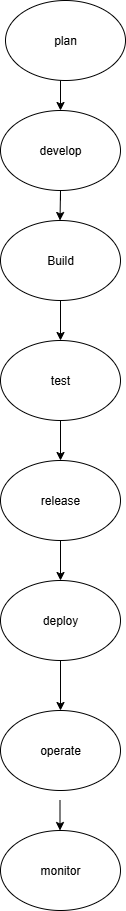

The diagram above was exported from draw.io. Its source (the exported page's mxGraphModel, read from the mxfile embedded in the PNG):
<mxGraphModel dx="2084" dy="1054" grid="1" gridSize="10" guides="1" tooltips="1" connect="1" arrows="1" fold="1" page="1" pageScale="1" pageWidth="850" pageHeight="1100" math="0" shadow="0">
  <root>
    <mxCell id="0" />
    <mxCell id="1" parent="0" />
    <mxCell id="efFfDCUhWCSmtPEUnbz3-2" value="plan" style="ellipse;whiteSpace=wrap;html=1;" vertex="1" parent="1">
      <mxGeometry x="365" y="80" width="120" height="80" as="geometry" />
    </mxCell>
    <mxCell id="efFfDCUhWCSmtPEUnbz3-5" value="" style="endArrow=classic;html=1;rounded=0;" edge="1" parent="1">
      <mxGeometry width="50" height="50" relative="1" as="geometry">
        <mxPoint x="420" y="160" as="sourcePoint" />
        <mxPoint x="420" y="190" as="targetPoint" />
      </mxGeometry>
    </mxCell>
    <mxCell id="efFfDCUhWCSmtPEUnbz3-6" value="develop" style="ellipse;whiteSpace=wrap;html=1;" vertex="1" parent="1">
      <mxGeometry x="360" y="190" width="120" height="80" as="geometry" />
    </mxCell>
    <mxCell id="efFfDCUhWCSmtPEUnbz3-8" value="" style="endArrow=classic;html=1;rounded=0;" edge="1" parent="1">
      <mxGeometry width="50" height="50" relative="1" as="geometry">
        <mxPoint x="420" y="280" as="sourcePoint" />
        <mxPoint x="419.5" y="300" as="targetPoint" />
        <Array as="points">
          <mxPoint x="420" y="270" />
        </Array>
      </mxGeometry>
    </mxCell>
    <mxCell id="efFfDCUhWCSmtPEUnbz3-9" value="Build" style="ellipse;whiteSpace=wrap;html=1;" vertex="1" parent="1">
      <mxGeometry x="360" y="300" width="120" height="80" as="geometry" />
    </mxCell>
    <mxCell id="efFfDCUhWCSmtPEUnbz3-10" value="test" style="ellipse;whiteSpace=wrap;html=1;" vertex="1" parent="1">
      <mxGeometry x="360" y="420" width="120" height="80" as="geometry" />
    </mxCell>
    <mxCell id="efFfDCUhWCSmtPEUnbz3-11" value="release" style="ellipse;whiteSpace=wrap;html=1;" vertex="1" parent="1">
      <mxGeometry x="360" y="540" width="120" height="80" as="geometry" />
    </mxCell>
    <mxCell id="efFfDCUhWCSmtPEUnbz3-12" value="" style="endArrow=classic;html=1;rounded=0;entryX=0.5;entryY=0;entryDx=0;entryDy=0;" edge="1" parent="1" target="efFfDCUhWCSmtPEUnbz3-10">
      <mxGeometry width="50" height="50" relative="1" as="geometry">
        <mxPoint x="420" y="390" as="sourcePoint" />
        <mxPoint x="430" y="410" as="targetPoint" />
        <Array as="points">
          <mxPoint x="420" y="380" />
        </Array>
      </mxGeometry>
    </mxCell>
    <mxCell id="efFfDCUhWCSmtPEUnbz3-13" value="" style="endArrow=classic;html=1;rounded=0;entryX=0.5;entryY=0;entryDx=0;entryDy=0;exitX=0.5;exitY=1;exitDx=0;exitDy=0;" edge="1" parent="1" source="efFfDCUhWCSmtPEUnbz3-10" target="efFfDCUhWCSmtPEUnbz3-11">
      <mxGeometry width="50" height="50" relative="1" as="geometry">
        <mxPoint x="410" y="430" as="sourcePoint" />
        <mxPoint x="460" y="380" as="targetPoint" />
      </mxGeometry>
    </mxCell>
    <mxCell id="efFfDCUhWCSmtPEUnbz3-14" value="deploy" style="ellipse;whiteSpace=wrap;html=1;" vertex="1" parent="1">
      <mxGeometry x="360" y="660" width="120" height="80" as="geometry" />
    </mxCell>
    <mxCell id="efFfDCUhWCSmtPEUnbz3-15" value="" style="endArrow=classic;html=1;rounded=0;exitX=0.5;exitY=1;exitDx=0;exitDy=0;" edge="1" parent="1" source="efFfDCUhWCSmtPEUnbz3-11">
      <mxGeometry width="50" height="50" relative="1" as="geometry">
        <mxPoint x="390" y="670" as="sourcePoint" />
        <mxPoint x="420" y="660" as="targetPoint" />
      </mxGeometry>
    </mxCell>
    <mxCell id="efFfDCUhWCSmtPEUnbz3-18" value="" style="endArrow=classic;html=1;rounded=0;" edge="1" parent="1" source="efFfDCUhWCSmtPEUnbz3-14">
      <mxGeometry width="50" height="50" relative="1" as="geometry">
        <mxPoint x="390" y="920" as="sourcePoint" />
        <mxPoint x="420" y="790" as="targetPoint" />
      </mxGeometry>
    </mxCell>
    <mxCell id="efFfDCUhWCSmtPEUnbz3-21" value="operate" style="ellipse;whiteSpace=wrap;html=1;" vertex="1" parent="1">
      <mxGeometry x="360" y="790" width="120" height="80" as="geometry" />
    </mxCell>
    <mxCell id="efFfDCUhWCSmtPEUnbz3-22" value="" style="endArrow=classic;html=1;rounded=0;" edge="1" parent="1">
      <mxGeometry width="50" height="50" relative="1" as="geometry">
        <mxPoint x="419.5" y="880" as="sourcePoint" />
        <mxPoint x="419.5" y="910" as="targetPoint" />
      </mxGeometry>
    </mxCell>
    <mxCell id="efFfDCUhWCSmtPEUnbz3-23" value="monitor" style="ellipse;whiteSpace=wrap;html=1;" vertex="1" parent="1">
      <mxGeometry x="360" y="910" width="120" height="80" as="geometry" />
    </mxCell>
  </root>
</mxGraphModel>